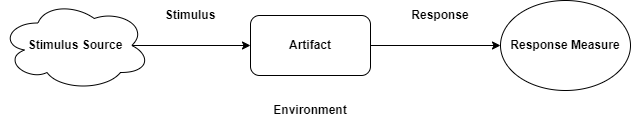

The diagram above was exported from draw.io. Its source (the exported page's mxGraphModel, read from the mxfile embedded in the PNG):
<mxGraphModel dx="1038" dy="579" grid="1" gridSize="10" guides="1" tooltips="1" connect="1" arrows="1" fold="1" page="1" pageScale="1" pageWidth="850" pageHeight="1100" math="0" shadow="0">
  <root>
    <mxCell id="0" />
    <mxCell id="1" parent="0" />
    <mxCell id="jico_SWnZnG063uL0ko7-1" value="Artifact" style="rounded=1;whiteSpace=wrap;html=1;fontStyle=1" vertex="1" parent="1">
      <mxGeometry x="350" y="120" width="120" height="60" as="geometry" />
    </mxCell>
    <mxCell id="jico_SWnZnG063uL0ko7-2" value="Response Measure" style="ellipse;whiteSpace=wrap;html=1;fontStyle=1" vertex="1" parent="1">
      <mxGeometry x="600" y="105" width="130" height="90" as="geometry" />
    </mxCell>
    <mxCell id="jico_SWnZnG063uL0ko7-3" value="Stimulus Source" style="ellipse;shape=cloud;whiteSpace=wrap;html=1;fontStyle=1" vertex="1" parent="1">
      <mxGeometry x="100" y="105" width="150" height="90" as="geometry" />
    </mxCell>
    <mxCell id="jico_SWnZnG063uL0ko7-4" value="" style="endArrow=classic;html=1;rounded=0;exitX=0.875;exitY=0.5;exitDx=0;exitDy=0;exitPerimeter=0;entryX=0;entryY=0.5;entryDx=0;entryDy=0;" edge="1" parent="1" source="jico_SWnZnG063uL0ko7-3" target="jico_SWnZnG063uL0ko7-1">
      <mxGeometry width="50" height="50" relative="1" as="geometry">
        <mxPoint x="400" y="320" as="sourcePoint" />
        <mxPoint x="450" y="270" as="targetPoint" />
      </mxGeometry>
    </mxCell>
    <mxCell id="jico_SWnZnG063uL0ko7-5" value="" style="endArrow=classic;html=1;rounded=0;exitX=1;exitY=0.5;exitDx=0;exitDy=0;entryX=0;entryY=0.5;entryDx=0;entryDy=0;" edge="1" parent="1" source="jico_SWnZnG063uL0ko7-1" target="jico_SWnZnG063uL0ko7-2">
      <mxGeometry width="50" height="50" relative="1" as="geometry">
        <mxPoint x="400" y="320" as="sourcePoint" />
        <mxPoint x="450" y="270" as="targetPoint" />
      </mxGeometry>
    </mxCell>
    <mxCell id="jico_SWnZnG063uL0ko7-6" value="&lt;b&gt;Environment&lt;/b&gt;" style="text;html=1;strokeColor=none;fillColor=none;align=center;verticalAlign=middle;whiteSpace=wrap;rounded=0;" vertex="1" parent="1">
      <mxGeometry x="380" y="200" width="60" height="30" as="geometry" />
    </mxCell>
    <mxCell id="jico_SWnZnG063uL0ko7-7" value="Stimulus" style="text;html=1;strokeColor=none;fillColor=none;align=center;verticalAlign=middle;whiteSpace=wrap;rounded=0;fontStyle=1" vertex="1" parent="1">
      <mxGeometry x="260" y="105" width="60" height="30" as="geometry" />
    </mxCell>
    <mxCell id="jico_SWnZnG063uL0ko7-8" value="Response" style="text;html=1;strokeColor=none;fillColor=none;align=center;verticalAlign=middle;whiteSpace=wrap;rounded=0;fontStyle=1" vertex="1" parent="1">
      <mxGeometry x="510" y="105" width="60" height="30" as="geometry" />
    </mxCell>
  </root>
</mxGraphModel>